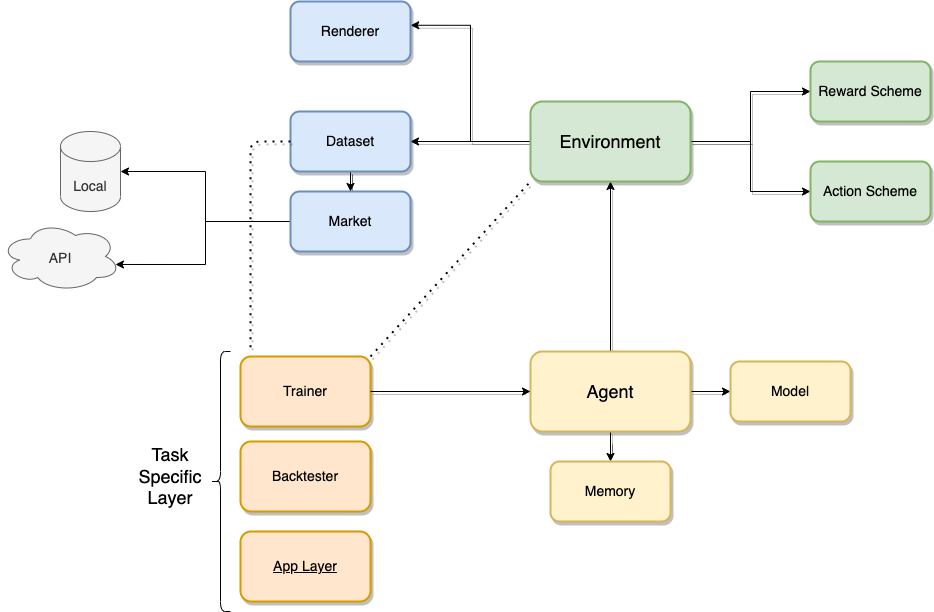

The diagram above was exported from draw.io. Its source (the exported page's mxGraphModel, read from the mxfile embedded in the PNG):
<mxGraphModel dx="2091" dy="741" grid="1" gridSize="10" guides="1" tooltips="1" connect="1" arrows="1" fold="1" page="1" pageScale="1" pageWidth="850" pageHeight="1100" math="0" shadow="0">
  <root>
    <mxCell id="0" />
    <mxCell id="1" parent="0" />
    <mxCell id="CqrDbv3wLuyhMHLB3Caf-3" style="edgeStyle=orthogonalEdgeStyle;rounded=0;orthogonalLoop=1;jettySize=auto;html=1;entryX=0.5;entryY=1;entryDx=0;entryDy=0;sketch=0;shadow=1;" parent="1" source="CqrDbv3wLuyhMHLB3Caf-1" target="CqrDbv3wLuyhMHLB3Caf-2" edge="1">
      <mxGeometry relative="1" as="geometry" />
    </mxCell>
    <mxCell id="CqrDbv3wLuyhMHLB3Caf-11" style="edgeStyle=orthogonalEdgeStyle;rounded=0;orthogonalLoop=1;jettySize=auto;html=1;entryX=0.5;entryY=0;entryDx=0;entryDy=0;sketch=0;shadow=1;" parent="1" source="CqrDbv3wLuyhMHLB3Caf-1" target="CqrDbv3wLuyhMHLB3Caf-10" edge="1">
      <mxGeometry relative="1" as="geometry" />
    </mxCell>
    <mxCell id="CqrDbv3wLuyhMHLB3Caf-13" style="edgeStyle=orthogonalEdgeStyle;rounded=0;orthogonalLoop=1;jettySize=auto;html=1;entryX=0;entryY=0.5;entryDx=0;entryDy=0;sketch=0;shadow=1;" parent="1" source="CqrDbv3wLuyhMHLB3Caf-1" target="CqrDbv3wLuyhMHLB3Caf-12" edge="1">
      <mxGeometry relative="1" as="geometry" />
    </mxCell>
    <mxCell id="CqrDbv3wLuyhMHLB3Caf-1" value="&lt;font style=&quot;font-size: 18px&quot;&gt;Agent&lt;/font&gt;" style="rounded=1;whiteSpace=wrap;html=1;fillColor=#fff2cc;strokeColor=#d6b656;sketch=0;shadow=1;strokeWidth=2;" parent="1" vertex="1">
      <mxGeometry x="360" y="450" width="160" height="80" as="geometry" />
    </mxCell>
    <mxCell id="CqrDbv3wLuyhMHLB3Caf-5" style="edgeStyle=orthogonalEdgeStyle;rounded=0;orthogonalLoop=1;jettySize=auto;html=1;entryX=1;entryY=0.5;entryDx=0;entryDy=0;sketch=0;shadow=1;" parent="1" source="CqrDbv3wLuyhMHLB3Caf-2" target="CqrDbv3wLuyhMHLB3Caf-4" edge="1">
      <mxGeometry relative="1" as="geometry" />
    </mxCell>
    <mxCell id="CqrDbv3wLuyhMHLB3Caf-9" style="edgeStyle=orthogonalEdgeStyle;rounded=0;orthogonalLoop=1;jettySize=auto;html=1;entryX=1.002;entryY=0.396;entryDx=0;entryDy=0;entryPerimeter=0;sketch=0;shadow=1;" parent="1" source="CqrDbv3wLuyhMHLB3Caf-2" target="CqrDbv3wLuyhMHLB3Caf-8" edge="1">
      <mxGeometry relative="1" as="geometry" />
    </mxCell>
    <mxCell id="CqrDbv3wLuyhMHLB3Caf-22" style="edgeStyle=orthogonalEdgeStyle;rounded=0;orthogonalLoop=1;jettySize=auto;html=1;entryX=0;entryY=0.5;entryDx=0;entryDy=0;sketch=0;shadow=1;" parent="1" source="CqrDbv3wLuyhMHLB3Caf-2" target="CqrDbv3wLuyhMHLB3Caf-20" edge="1">
      <mxGeometry relative="1" as="geometry" />
    </mxCell>
    <mxCell id="CqrDbv3wLuyhMHLB3Caf-23" style="edgeStyle=orthogonalEdgeStyle;rounded=0;orthogonalLoop=1;jettySize=auto;html=1;sketch=0;shadow=1;" parent="1" source="CqrDbv3wLuyhMHLB3Caf-2" target="CqrDbv3wLuyhMHLB3Caf-21" edge="1">
      <mxGeometry relative="1" as="geometry" />
    </mxCell>
    <mxCell id="CqrDbv3wLuyhMHLB3Caf-2" value="&lt;span style=&quot;font-size: 18px&quot;&gt;Environment&lt;br&gt;&lt;/span&gt;" style="rounded=1;whiteSpace=wrap;html=1;fillColor=#d5e8d4;strokeColor=#82b366;sketch=0;shadow=1;strokeWidth=2;" parent="1" vertex="1">
      <mxGeometry x="360" y="200" width="160" height="80" as="geometry" />
    </mxCell>
    <mxCell id="CqrDbv3wLuyhMHLB3Caf-7" style="edgeStyle=orthogonalEdgeStyle;rounded=0;orthogonalLoop=1;jettySize=auto;html=1;sketch=0;shadow=1;" parent="1" source="CqrDbv3wLuyhMHLB3Caf-4" target="CqrDbv3wLuyhMHLB3Caf-6" edge="1">
      <mxGeometry relative="1" as="geometry" />
    </mxCell>
    <mxCell id="CqrDbv3wLuyhMHLB3Caf-4" value="&lt;font style=&quot;font-size: 14px&quot;&gt;Dataset&lt;/font&gt;" style="rounded=1;whiteSpace=wrap;html=1;fillColor=#dae8fc;strokeColor=#6c8ebf;sketch=0;shadow=1;strokeWidth=2;" parent="1" vertex="1">
      <mxGeometry x="120" y="210" width="120" height="60" as="geometry" />
    </mxCell>
    <mxCell id="1Ezv7KUrHcDZTS3yKQSa-8" style="edgeStyle=orthogonalEdgeStyle;rounded=0;orthogonalLoop=1;jettySize=auto;html=1;entryX=1;entryY=0.5;entryDx=0;entryDy=0;entryPerimeter=0;fontSize=14;" edge="1" parent="1" source="CqrDbv3wLuyhMHLB3Caf-6" target="1Ezv7KUrHcDZTS3yKQSa-7">
      <mxGeometry relative="1" as="geometry" />
    </mxCell>
    <mxCell id="1Ezv7KUrHcDZTS3yKQSa-9" style="edgeStyle=orthogonalEdgeStyle;rounded=0;orthogonalLoop=1;jettySize=auto;html=1;entryX=0.958;entryY=0.614;entryDx=0;entryDy=0;entryPerimeter=0;fontSize=14;" edge="1" parent="1" source="CqrDbv3wLuyhMHLB3Caf-6" target="1Ezv7KUrHcDZTS3yKQSa-5">
      <mxGeometry relative="1" as="geometry" />
    </mxCell>
    <mxCell id="CqrDbv3wLuyhMHLB3Caf-6" value="&lt;font style=&quot;font-size: 14px&quot;&gt;Market&lt;/font&gt;" style="rounded=1;whiteSpace=wrap;html=1;fillColor=#dae8fc;strokeColor=#6c8ebf;sketch=0;shadow=1;strokeWidth=2;" parent="1" vertex="1">
      <mxGeometry x="120" y="290" width="120" height="60" as="geometry" />
    </mxCell>
    <mxCell id="CqrDbv3wLuyhMHLB3Caf-8" value="&lt;font style=&quot;font-size: 14px&quot;&gt;Renderer&lt;/font&gt;" style="rounded=1;whiteSpace=wrap;html=1;fillColor=#dae8fc;strokeColor=#6c8ebf;sketch=0;shadow=1;strokeWidth=2;" parent="1" vertex="1">
      <mxGeometry x="120" y="100" width="120" height="60" as="geometry" />
    </mxCell>
    <mxCell id="CqrDbv3wLuyhMHLB3Caf-10" value="&lt;font style=&quot;font-size: 14px&quot;&gt;Memory&lt;/font&gt;" style="rounded=1;whiteSpace=wrap;html=1;fillColor=#fff2cc;strokeColor=#d6b656;sketch=0;shadow=1;strokeWidth=2;" parent="1" vertex="1">
      <mxGeometry x="380" y="560" width="120" height="60" as="geometry" />
    </mxCell>
    <mxCell id="CqrDbv3wLuyhMHLB3Caf-12" value="&lt;font style=&quot;font-size: 14px&quot;&gt;Model&lt;/font&gt;" style="rounded=1;whiteSpace=wrap;html=1;fillColor=#fff2cc;strokeColor=#d6b656;sketch=0;shadow=1;strokeWidth=2;" parent="1" vertex="1">
      <mxGeometry x="560" y="460" width="120" height="60" as="geometry" />
    </mxCell>
    <mxCell id="CqrDbv3wLuyhMHLB3Caf-14" value="&lt;font style=&quot;font-size: 14px&quot;&gt;Trainer&lt;/font&gt;" style="rounded=1;whiteSpace=wrap;html=1;fillColor=#ffe6cc;strokeColor=#d79b00;sketch=0;shadow=1;strokeWidth=2;" parent="1" vertex="1">
      <mxGeometry x="70" y="455" width="130" height="70" as="geometry" />
    </mxCell>
    <mxCell id="CqrDbv3wLuyhMHLB3Caf-15" value="" style="endArrow=classic;html=1;entryX=0;entryY=0.5;entryDx=0;entryDy=0;exitX=1;exitY=0.5;exitDx=0;exitDy=0;sketch=0;shadow=1;" parent="1" source="CqrDbv3wLuyhMHLB3Caf-14" target="CqrDbv3wLuyhMHLB3Caf-1" edge="1">
      <mxGeometry width="50" height="50" relative="1" as="geometry">
        <mxPoint x="410" y="500" as="sourcePoint" />
        <mxPoint x="460" y="450" as="targetPoint" />
      </mxGeometry>
    </mxCell>
    <mxCell id="CqrDbv3wLuyhMHLB3Caf-16" value="" style="endArrow=none;dashed=1;html=1;dashPattern=1 3;strokeWidth=2;entryX=0;entryY=1;entryDx=0;entryDy=0;exitX=1;exitY=0;exitDx=0;exitDy=0;sketch=0;shadow=1;" parent="1" source="CqrDbv3wLuyhMHLB3Caf-14" target="CqrDbv3wLuyhMHLB3Caf-2" edge="1">
      <mxGeometry width="50" height="50" relative="1" as="geometry">
        <mxPoint x="410" y="450" as="sourcePoint" />
        <mxPoint x="460" y="400" as="targetPoint" />
      </mxGeometry>
    </mxCell>
    <mxCell id="CqrDbv3wLuyhMHLB3Caf-17" value="" style="endArrow=none;dashed=1;html=1;dashPattern=1 3;strokeWidth=2;exitX=0;exitY=0.5;exitDx=0;exitDy=0;sketch=0;shadow=1;" parent="1" source="CqrDbv3wLuyhMHLB3Caf-4" edge="1">
      <mxGeometry width="50" height="50" relative="1" as="geometry">
        <mxPoint x="85" y="240" as="sourcePoint" />
        <mxPoint x="80" y="450" as="targetPoint" />
        <Array as="points">
          <mxPoint x="80" y="240" />
        </Array>
      </mxGeometry>
    </mxCell>
    <mxCell id="CqrDbv3wLuyhMHLB3Caf-20" value="&lt;font style=&quot;font-size: 14px&quot;&gt;Reward Scheme&lt;/font&gt;" style="rounded=1;whiteSpace=wrap;html=1;fillColor=#d5e8d4;strokeColor=#82b366;sketch=0;shadow=1;strokeWidth=2;" parent="1" vertex="1">
      <mxGeometry x="640" y="160" width="120" height="60" as="geometry" />
    </mxCell>
    <mxCell id="CqrDbv3wLuyhMHLB3Caf-21" value="&lt;font style=&quot;font-size: 14px&quot;&gt;Action Scheme&lt;/font&gt;" style="rounded=1;whiteSpace=wrap;html=1;fillColor=#d5e8d4;strokeColor=#82b366;sketch=0;shadow=1;strokeWidth=2;" parent="1" vertex="1">
      <mxGeometry x="640" y="260" width="120" height="60" as="geometry" />
    </mxCell>
    <mxCell id="1Ezv7KUrHcDZTS3yKQSa-1" value="&lt;font style=&quot;font-size: 14px&quot;&gt;Backtester&lt;/font&gt;" style="rounded=1;whiteSpace=wrap;html=1;fillColor=#ffe6cc;strokeColor=#d79b00;sketch=0;shadow=1;strokeWidth=2;" vertex="1" parent="1">
      <mxGeometry x="70" y="540" width="130" height="70" as="geometry" />
    </mxCell>
    <mxCell id="1Ezv7KUrHcDZTS3yKQSa-2" value="&lt;font style=&quot;font-size: 14px&quot;&gt;&lt;u&gt;App Layer&lt;/u&gt;&lt;/font&gt;" style="rounded=1;whiteSpace=wrap;html=1;fillColor=#ffe6cc;strokeColor=#d79b00;sketch=0;shadow=1;strokeWidth=2;" vertex="1" parent="1">
      <mxGeometry x="70" y="630" width="130" height="70" as="geometry" />
    </mxCell>
    <mxCell id="1Ezv7KUrHcDZTS3yKQSa-3" value="" style="shape=curlyBracket;whiteSpace=wrap;html=1;rounded=1;" vertex="1" parent="1">
      <mxGeometry x="40" y="450" width="20" height="260" as="geometry" />
    </mxCell>
    <mxCell id="1Ezv7KUrHcDZTS3yKQSa-4" value="&lt;font style=&quot;font-size: 18px&quot;&gt;Task&lt;br&gt;Specific&lt;br&gt;Layer&lt;/font&gt;" style="text;html=1;strokeColor=none;fillColor=none;align=center;verticalAlign=middle;whiteSpace=wrap;rounded=0;" vertex="1" parent="1">
      <mxGeometry x="-30" y="560" width="60" height="30" as="geometry" />
    </mxCell>
    <mxCell id="1Ezv7KUrHcDZTS3yKQSa-5" value="&lt;font style=&quot;font-size: 14px&quot;&gt;API&lt;/font&gt;" style="ellipse;shape=cloud;whiteSpace=wrap;html=1;align=center;fontSize=18;fillColor=#f5f5f5;fontColor=#333333;strokeColor=#666666;" vertex="1" parent="1">
      <mxGeometry x="-170" y="320" width="120" height="70" as="geometry" />
    </mxCell>
    <mxCell id="1Ezv7KUrHcDZTS3yKQSa-7" value="&lt;font style=&quot;font-size: 14px&quot;&gt;Local&lt;/font&gt;" style="shape=cylinder3;whiteSpace=wrap;html=1;boundedLbl=1;backgroundOutline=1;size=15;fontSize=18;fillColor=#f5f5f5;fontColor=#333333;strokeColor=#666666;" vertex="1" parent="1">
      <mxGeometry x="-110" y="230" width="60" height="80" as="geometry" />
    </mxCell>
  </root>
</mxGraphModel>